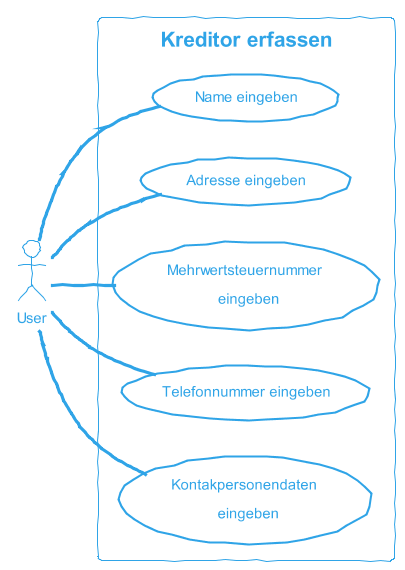

The diagram above was rendered by PlantUML. Its source (embedded in the PNG):
@startuml Kreditor erfassen
!theme cerulean-outline
skinparam handwritten true
left to right direction
actor "User" as fc
rectangle "Kreditor erfassen" {
  usecase "Name eingeben" as UC1
  usecase "Adresse eingeben" as UC2
  usecase "Mehrwertsteuernummer \n eingeben" as UC3
  usecase "Telefonnummer eingeben" as UC4
  usecase "Kontakpersonendaten \n eingeben" as UC5
} 
fc -- UC1
fc -- UC2
fc -- UC3
fc -- UC4
fc -- UC5
@enduml